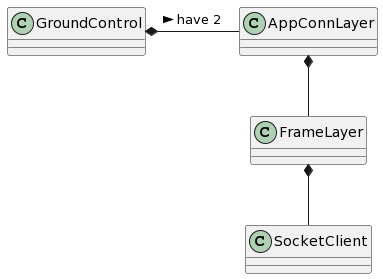

The diagram above was rendered by PlantUML. Its source (embedded in the PNG):
@startuml
GroundControl *- AppConnLayer : have 2 >
AppConnLayer *-- FrameLayer
FrameLayer *-- SocketClient
@enduml